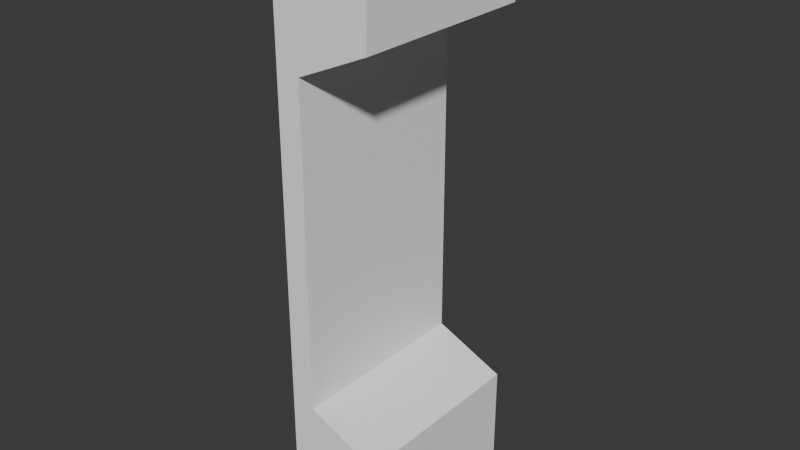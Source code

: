 # Source: Wall_004.blend  (saved by Blender 5.0.119; exported with 4.5.12 LTS)
import bpy
from mathutils import Matrix  # noqa: F401  (used for matrix-valued properties, if any)

bpy.ops.wm.read_factory_settings(use_empty=True)
scene = bpy.context.scene
scene.name = 'Scene'

# ---- collections
col_collection = bpy.data.collections.new('Collection'); scene.collection.children.link(col_collection)

# ---- materials (node trees are filled in below, after node groups)
mat_material_009 = bpy.data.materials.new('Material.009')

# ---- material node trees
mat_material_009.use_nodes = True; mat_material_009.node_tree.nodes.clear()
_N = mat_material_009.node_tree.nodes; _L = mat_material_009.node_tree.links
n0 = _N.new('ShaderNodeBsdfPrincipled'); n0.name = 'Principled BSDF'; n0.location = (-200, 100)
n0.inputs[0].default_value = (1.0, 1.0, 1.0, 1.0)
n1 = _N.new('ShaderNodeOutputMaterial'); n1.name = 'Material Output'; n1.location = (200, 100)
_L.new(n0.outputs[0], n1.inputs[0])
n1.is_active_output = True

# ---- world
world_world = bpy.data.worlds.new('World'); scene.world = world_world
world_world.use_nodes = True; world_world.node_tree.nodes.clear()
_N = world_world.node_tree.nodes; _L = world_world.node_tree.links
n0 = _N.new('ShaderNodeOutputWorld'); n0.name = 'World Output'; n0.location = (200, 100)
n1 = _N.new('ShaderNodeBackground'); n1.name = 'Background'; n1.location = (-200, 100)
n1.inputs[0].default_value = (0.05088, 0.05088, 0.05088, 1.0)
_L.new(n1.outputs[0], n0.inputs[0])
n0.is_active_output = True
world_world.color = (0.05088, 0.05088, 0.05088)
world_world.sun_shadow_jitter_overblur = 0.0

# ---- meshes
me_cube_003 = bpy.data.meshes.new('Cube.003')
me_cube_003.from_pydata([(-1.0, 1.0, 1.667), (-1.0, 1.0, -1.667), (-1.0, -1.0, 1.667), (-1.0, -1.0, -1.667), (-1.0, -1.0, 3.0), (-1.0, 1.0, 3.0), (-1.0, 1.0, -3.0), (-1.0, -1.0, -3.0), (0.0, 1.0, -2.0), (0.0, 1.0, -3.0), (0.0, -1.0, -3.0), (0.0, 1.0, 3.0), (0.0, -1.0, 3.0), (0.0, -1.0, -2.0), (0.0, 1.0, 2.0), (0.0, -1.0, 2.0), (-0.75, -1.0, -1.667), (-0.75, -1.0, 1.667), (-0.75, 1.0, -1.667), (-0.75, 1.0, 1.667), (-0.75, 1.0, -1.667)], [(20, 18)], [(10, 7, 6, 9), (12, 11, 5, 4), (14, 19, 0, 5, 11), (19, 17, 16, 20), (9, 6, 1, 20, 8), (12, 4, 2, 17, 15), (10, 13, 16, 3, 7), (8, 20, 16, 13), (14, 15, 17, 19), (12, 15, 14, 11), (9, 8, 13, 10), (20, 1, 0, 19), (3, 16, 17, 2)])
_uv = me_cube_003.uv_layers.new(name='UVMap')
_uv.uv.foreach_set('vector', [0.7925, 0.7914, 0.0, 0.0, 0.0, 0.0, 0.7925, 0.5292, 0.2646, 0.0, 0.5291, 0.0001312, 0.0, 0.0, 0.0, 0.0, 0.9062, 0.2611, 0.807, 0.2671, 0.3969, 0.1763, 0.0, 0.0, 0.5291, 0.0001312, 0.807, 0.2671, 0.807, 0.5292, 0.3638, 0.6174, 0.8056, 0.7937, 0.7925, 0.5292, 0.0, 0.0, 0.3969, 0.6172, 0.43, 0.6173, 0.91, 0.7947, 0.2646, 0.0, 0.0, 0.0, 0.3969, 0.1764, 0.3638, 0.1764, 0.9062, 0.5232, 0.7925, 0.7914, 0.91, 0.5302, 0.3638, 0.6174, 0.3969, 0.6174, 0.0, 0.0, 0.91, 0.7947, 0.43, 0.6173, 0.3638, 0.6174, 0.91, 0.5302, 0.9062, 0.2611, 0.9062, 0.5232, 0.807, 0.5292, 0.807, 0.2671, 0.2646, 0.0, 0.2646, 0.1323, 0.9062, 0.2611, 0.5291, 0.0001312, 0.7925, 0.5292, 0.91, 0.7947, 0.2646, 0.6615, 0.7925, 0.7914, 0.43, 0.6173, 0.3969, 0.6172, 0.3969, 0.1763, 0.807, 0.2671, 0.3969, 0.6174, 0.3638, 0.6174, 0.3638, 0.1764, 0.3969, 0.1764])
me_cube_003.materials.append(mat_material_009)
me_cube_003.update()

# ---- objects
ob_cube = bpy.data.objects.new('Cube', me_cube_003)

# ---- transforms, parenting, visibility, modifiers, constraints
ob_cube.location = (0.0, 0.0, 0.0)
ob_cube.scale = (1.0, -1.0, 1.0)

# ---- collection membership
col_collection.objects.link(ob_cube)

# ---- scene / render settings (as saved in the file)
scene.frame_start = 1; scene.frame_end = 250; scene.frame_set(110)
scene.render.engine = 'BLENDER_EEVEE_NEXT'
scene.render.bake_bias = 0.0
scene.render.bake_samples = 0
scene.cycles.sampling_pattern = 'TABULATED_SOBOL'
scene.eevee.use_volume_custom_range = False
bpy.context.view_layer.update()

# ---- added for rendering (the .blend has no active camera and no usable light): camera, sun
cam_auto = bpy.data.cameras.new('AutoCamera')
cam_auto.lens = 50.0
cam_auto.sensor_width = 36.0
cam_auto.clip_end = 1000.0
ob_auto_camera = bpy.data.objects.new('AutoCamera', cam_auto)
scene.collection.objects.link(ob_auto_camera)
ob_auto_camera.location = (5.42433, -7.10919, 4.73946)
ob_auto_camera.rotation_euler = (1.09748, -7.21219e-08, 0.694738)
scene.camera = ob_auto_camera
light_auto_sun = bpy.data.lights.new('AutoSun', 'SUN')
light_auto_sun.energy = 3.0
light_auto_sun.angle = 0.0523599
ob_auto_sun = bpy.data.objects.new('AutoSun', light_auto_sun)
scene.collection.objects.link(ob_auto_sun)
ob_auto_sun.rotation_euler = (0.872665, 0.174533, 0.523599)
bpy.context.view_layer.update()
